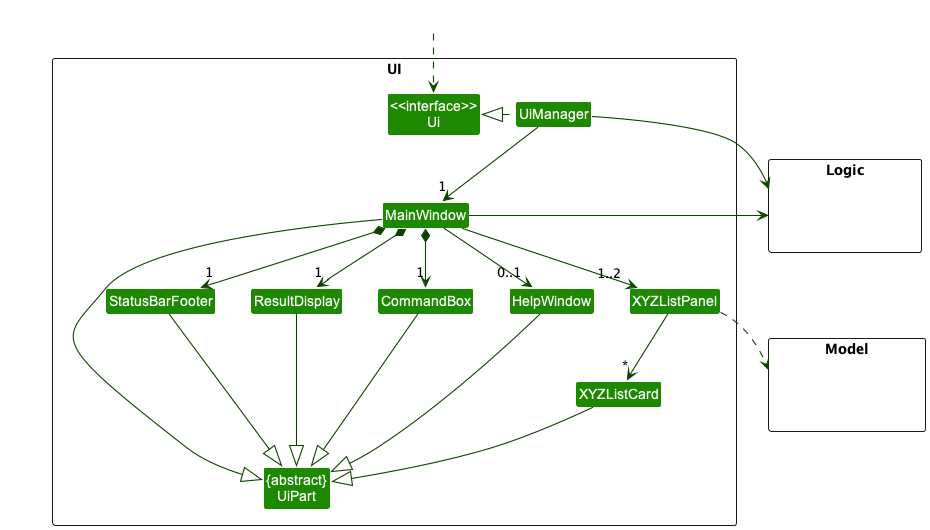

The diagram above was rendered by PlantUML. Its source (embedded in the PNG):
@startuml
!include style.puml
skinparam arrowThickness 1.1
skinparam arrowColor UI_COLOR_T4
skinparam classBackgroundColor UI_COLOR

package UI <<Rectangle>>{
Class "<<interface>>\nUi" as Ui
Class "{abstract}\nUiPart" as UiPart
Class UiManager
Class MainWindow
Class HelpWindow
Class ResultDisplay
Class StatusBarFooter
Class CommandBox
Class XYZListPanel
Class XYZListCard
}


package Logic <<Rectangle>> {
Class HiddenLogic #FFFFFF
}

package Model <<Rectangle>> {
Class HiddenModel #FFFFFF
}

Class HiddenOutside #FFFFFF
HiddenOutside ..> Ui

UiManager .left.|> Ui
UiManager -down-> "1" MainWindow
MainWindow *-down->  "1" CommandBox
MainWindow *-down-> "1" ResultDisplay
MainWindow *-down-> "1" StatusBarFooter
MainWindow --> "0..1" HelpWindow
MainWindow --> "1..2" XYZListPanel
XYZListPanel --> "*" XYZListCard



MainWindow -left-|> UiPart

ResultDisplay --|> UiPart
CommandBox --|> UiPart

StatusBarFooter --|> UiPart
HelpWindow --|> UiPart

XYZListCard --|> UiPart
XYZListPanel ..> Model

UiManager -right-> Logic
MainWindow -left-> Logic


HelpWindow -[hidden]left- CommandBox
CommandBox -[hidden]left- ResultDisplay
ResultDisplay -[hidden]left- StatusBarFooter

MainWindow -[hidden]-|> UiPart
@enduml